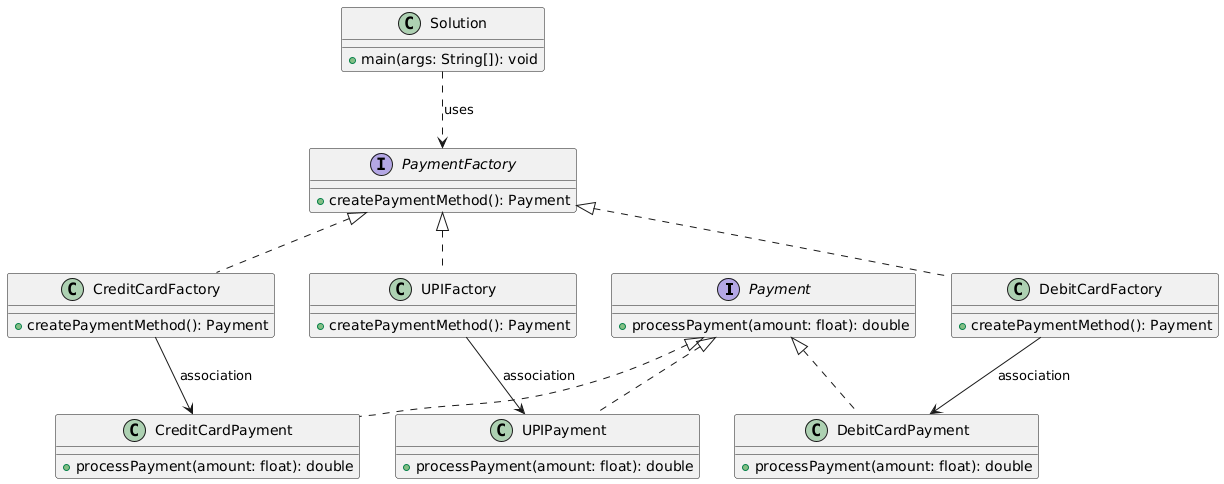

The diagram above was rendered by PlantUML. Its source (embedded in the PNG):
@startuml
interface Payment {
    +processPayment(amount: float): double
}

class CreditCardPayment implements Payment {
    +processPayment(amount: float): double
}

class DebitCardPayment implements Payment {
    +processPayment(amount: float): double
}

class UPIPayment implements Payment {
    +processPayment(amount: float): double
}

interface PaymentFactory {
    +createPaymentMethod(): Payment
}

class CreditCardFactory implements PaymentFactory {
    +createPaymentMethod(): Payment
}

class DebitCardFactory implements PaymentFactory {
    +createPaymentMethod(): Payment
}

class UPIFactory implements PaymentFactory {
    +createPaymentMethod(): Payment
}

class Solution {
    +main(args: String[]): void
}

' Association (Composition/Association)
CreditCardFactory --> CreditCardPayment : "association"
DebitCardFactory --> DebitCardPayment  : "association"
UPIFactory --> UPIPayment : "association"

' Dependency (Usage)
Solution ..> PaymentFactory : "uses"
@enduml